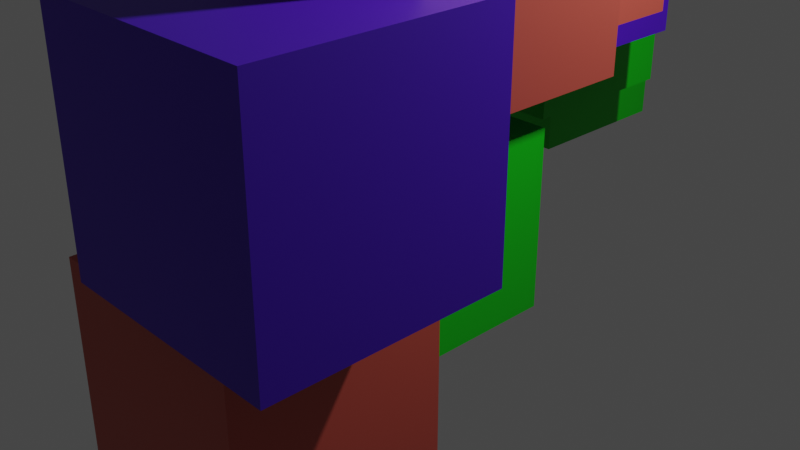 # Source: randomize_texture_trial.blend  (saved by Blender 3.3.6; exported with 4.5.12 LTS)
import bpy
from mathutils import Matrix  # noqa: F401  (used for matrix-valued properties, if any)

bpy.ops.wm.read_factory_settings(use_empty=True)
scene = bpy.context.scene
scene.name = 'Scene'

# ---- collections
col_collection = bpy.data.collections.new('Collection'); scene.collection.children.link(col_collection)

# ---- materials (node trees are filled in below, after node groups)
mat_material = bpy.data.materials.new('Material')

# ---- node groups
ng_3_random_object = bpy.data.node_groups.new('3_Random_Object', 'ShaderNodeTree')
_s = ng_3_random_object.interface.new_socket(name='Color', in_out='OUTPUT', socket_type='NodeSocketColor')
_N = ng_3_random_object.nodes; _L = ng_3_random_object.links
n0 = _N.new('NodeFrame'); n0.name = 'Frame.001'; n0.location = (-250, 450)
n0.label = 'Randomize Color/Texture'
n0.width = 1020
n1 = _N.new('NodeFrame'); n1.name = 'Frame'; n1.location = (-232, -45)
n1.label = 'Input'
n1.width = 203
n1.label_size = 19
n2 = _N.new('ShaderNodeObjectInfo'); n2.name = 'Object Info'; n2.location = (30, -270)
n3 = _N.new('ShaderNodeMath'); n3.name = 'Math'; n3.location = (290, -310)
n3.operation = 'ROUND'
n3.use_clamp = True
n3.inputs[2].default_value = 0.0
n4 = _N.new('ShaderNodeMath'); n4.name = 'Math.001'; n4.location = (610, -30)
n4.operation = 'ROUND'
n4.use_clamp = True
n4.inputs[2].default_value = 0.0
n5 = _N.new('ShaderNodeMath'); n5.name = 'Math.002'; n5.location = (290, -130)
n5.operation = 'PINGPONG'
n5.inputs[0].default_value = 1.0
n5.inputs[2].default_value = 0.0
n6 = _N.new('ShaderNodeMix'); n6.name = 'Mix'; n6.location = (570, -270)
n6.data_type = 'RGBA'
n7 = _N.new('ShaderNodeMix'); n7.name = 'Mix.001'; n7.location = (850, -70)
n7.data_type = 'RGBA'
n8 = _N.new('NodeGroupOutput'); n8.name = 'Group Output'; n8.location = (840, 380)
n9 = _N.new('NodeGroupInput'); n9.name = 'Group Input'; n9.location = (-702, 0)
n10 = _N.new('ShaderNodeRGB'); n10.name = 'RGB'; n10.location = (30, -231)
n10.outputs[0].default_value = (0.06617, 0.003905, 0.5, 1.0)
n11 = _N.new('ShaderNodeRGB'); n11.name = 'RGB.001'; n11.location = (30, -431)
n11.outputs[0].default_value = (0.5, 0.07654, 0.05328, 1.0)
n12 = _N.new('ShaderNodeRGB'); n12.name = 'RGB.002'; n12.location = (33, -30)
n12.outputs[0].default_value = (0.0, 0.5, 0.002291, 1.0)
n2.parent = n0
n3.parent = n0
n4.parent = n0
n5.parent = n0
n6.parent = n0
n7.parent = n0
n10.parent = n1
n11.parent = n1
n12.parent = n1
_L.new(n7.outputs[2], n8.inputs[0])
_L.new(n12.outputs[0], n6.inputs[6])
_L.new(n10.outputs[0], n6.inputs[7])
_L.new(n6.outputs[2], n7.inputs[6])
_L.new(n11.outputs[0], n7.inputs[7])
_L.new(n2.outputs[5], n3.inputs[0])
_L.new(n3.outputs[0], n6.inputs[0])
_L.new(n4.outputs[0], n7.inputs[0])
_L.new(n2.outputs[5], n5.inputs[1])
_L.new(n5.outputs[0], n4.inputs[0])
n8.is_active_output = True

# ---- material node trees
mat_material.use_nodes = True; mat_material.node_tree.nodes.clear()
_N = mat_material.node_tree.nodes; _L = mat_material.node_tree.links
n0 = _N.new('ShaderNodeBsdfPrincipled'); n0.name = 'Principled BSDF'; n0.location = (1920, 604)
n0.distribution = 'GGX'
n0.subsurface_method = 'BURLEY'
n0.inputs[3].default_value = 1.45
n0.inputs[27].default_value = (0.0, 0.0, 0.0, 1.0)
n0.inputs[28].default_value = 1.0
n1 = _N.new('ShaderNodeOutputMaterial'); n1.name = 'Material Output'; n1.location = (2220, 600)
n2 = _N.new('ShaderNodeGroup'); n2.name = 'Group'; n2.location = (1660, 600)
n2.width = 193
n2.node_tree = ng_3_random_object
_L.new(n2.outputs[0], n0.inputs[0])
_L.new(n0.outputs[0], n1.inputs[0])
n1.is_active_output = True

# ---- world
world_world = bpy.data.worlds.new('World'); scene.world = world_world
world_world.use_nodes = True; world_world.node_tree.nodes.clear()
_N = world_world.node_tree.nodes; _L = world_world.node_tree.links
n0 = _N.new('ShaderNodeOutputWorld'); n0.name = 'World Output'; n0.location = (300, 300)
n1 = _N.new('ShaderNodeBackground'); n1.name = 'Background'; n1.location = (10, 300)
n1.inputs[0].default_value = (0.05088, 0.05088, 0.05088, 1.0)
_L.new(n1.outputs[0], n0.inputs[0])
n0.is_active_output = True
world_world.color = (0.05088, 0.05088, 0.05088)
world_world.use_sun_shadow = False
world_world.sun_shadow_jitter_overblur = 0.0

# ---- cameras
cam_camera = bpy.data.cameras.new('Camera')
cam_camera.clip_end = 100.0
cam_camera.ortho_scale = 7.314

# ---- lights
light_light = bpy.data.lights.new('Light', 'POINT')
light_light.transmission_factor = 0.0
light_light.energy = 1000.0
light_light.shadow_soft_size = 0.1
light_light.shadow_maximum_resolution = 0.006
light_light.use_absolute_resolution = True

# ---- meshes
me_cube_068 = bpy.data.meshes.new('Cube.068')
me_cube_068.from_pydata([(-1.0, -1.0, -1.0), (-1.0, -1.0, 1.0), (-1.0, 1.0, -1.0), (-1.0, 1.0, 1.0), (1.0, -1.0, -1.0), (1.0, -1.0, 1.0), (1.0, 1.0, -1.0), (1.0, 1.0, 1.0)], [], [(0, 1, 3, 2), (2, 3, 7, 6), (6, 7, 5, 4), (4, 5, 1, 0), (2, 6, 4, 0), (7, 3, 1, 5)])
_uv = me_cube_068.uv_layers.new(name='UVMap')
_uv.uv.foreach_set('vector', [0.375, 0.0, 0.625, 0.0, 0.625, 0.25, 0.375, 0.25, 0.375, 0.25, 0.625, 0.25, 0.625, 0.5, 0.375, 0.5, 0.375, 0.5, 0.625, 0.5, 0.625, 0.75, 0.375, 0.75, 0.375, 0.75, 0.625, 0.75, 0.625, 1.0, 0.375, 1.0, 0.125, 0.5, 0.375, 0.5, 0.375, 0.75, 0.125, 0.75, 0.625, 0.5, 0.875, 0.5, 0.875, 0.75, 0.625, 0.75])
me_cube_068.materials.append(mat_material)
me_cube_068.use_remesh_fix_poles = True
me_cube_068.use_remesh_preserve_attributes = False
me_cube_068.update()
me_cube_001 = bpy.data.meshes.new('Cube.001')
me_cube_001.from_pydata([(-1.0, -1.0, -1.0), (-1.0, -1.0, 1.0), (-1.0, 1.0, -1.0), (-1.0, 1.0, 1.0), (1.0, -1.0, -1.0), (1.0, -1.0, 1.0), (1.0, 1.0, -1.0), (1.0, 1.0, 1.0)], [], [(0, 1, 3, 2), (2, 3, 7, 6), (6, 7, 5, 4), (4, 5, 1, 0), (2, 6, 4, 0), (7, 3, 1, 5)])
_uv = me_cube_001.uv_layers.new(name='UVMap')
_uv.uv.foreach_set('vector', [0.375, 0.0, 0.625, 0.0, 0.625, 0.25, 0.375, 0.25, 0.375, 0.25, 0.625, 0.25, 0.625, 0.5, 0.375, 0.5, 0.375, 0.5, 0.625, 0.5, 0.625, 0.75, 0.375, 0.75, 0.375, 0.75, 0.625, 0.75, 0.625, 1.0, 0.375, 1.0, 0.125, 0.5, 0.375, 0.5, 0.375, 0.75, 0.125, 0.75, 0.625, 0.5, 0.875, 0.5, 0.875, 0.75, 0.625, 0.75])
me_cube_001.materials.append(mat_material)
me_cube_001.use_remesh_fix_poles = True
me_cube_001.use_remesh_preserve_attributes = False
me_cube_001.update()
me_cube_002 = bpy.data.meshes.new('Cube.002')
me_cube_002.from_pydata([(-1.0, -1.0, -1.0), (-1.0, -1.0, 1.0), (-1.0, 1.0, -1.0), (-1.0, 1.0, 1.0), (1.0, -1.0, -1.0), (1.0, -1.0, 1.0), (1.0, 1.0, -1.0), (1.0, 1.0, 1.0)], [], [(0, 1, 3, 2), (2, 3, 7, 6), (6, 7, 5, 4), (4, 5, 1, 0), (2, 6, 4, 0), (7, 3, 1, 5)])
_uv = me_cube_002.uv_layers.new(name='UVMap')
_uv.uv.foreach_set('vector', [0.375, 0.0, 0.625, 0.0, 0.625, 0.25, 0.375, 0.25, 0.375, 0.25, 0.625, 0.25, 0.625, 0.5, 0.375, 0.5, 0.375, 0.5, 0.625, 0.5, 0.625, 0.75, 0.375, 0.75, 0.375, 0.75, 0.625, 0.75, 0.625, 1.0, 0.375, 1.0, 0.125, 0.5, 0.375, 0.5, 0.375, 0.75, 0.125, 0.75, 0.625, 0.5, 0.875, 0.5, 0.875, 0.75, 0.625, 0.75])
me_cube_002.materials.append(mat_material)
me_cube_002.use_remesh_fix_poles = True
me_cube_002.use_remesh_preserve_attributes = False
me_cube_002.update()
me_cube_003 = bpy.data.meshes.new('Cube.003')
me_cube_003.from_pydata([(-1.0, -1.0, -1.0), (-1.0, -1.0, 1.0), (-1.0, 1.0, -1.0), (-1.0, 1.0, 1.0), (1.0, -1.0, -1.0), (1.0, -1.0, 1.0), (1.0, 1.0, -1.0), (1.0, 1.0, 1.0)], [], [(0, 1, 3, 2), (2, 3, 7, 6), (6, 7, 5, 4), (4, 5, 1, 0), (2, 6, 4, 0), (7, 3, 1, 5)])
_uv = me_cube_003.uv_layers.new(name='UVMap')
_uv.uv.foreach_set('vector', [0.375, 0.0, 0.625, 0.0, 0.625, 0.25, 0.375, 0.25, 0.375, 0.25, 0.625, 0.25, 0.625, 0.5, 0.375, 0.5, 0.375, 0.5, 0.625, 0.5, 0.625, 0.75, 0.375, 0.75, 0.375, 0.75, 0.625, 0.75, 0.625, 1.0, 0.375, 1.0, 0.125, 0.5, 0.375, 0.5, 0.375, 0.75, 0.125, 0.75, 0.625, 0.5, 0.875, 0.5, 0.875, 0.75, 0.625, 0.75])
me_cube_003.materials.append(mat_material)
me_cube_003.use_remesh_fix_poles = True
me_cube_003.use_remesh_preserve_attributes = False
me_cube_003.update()
me_cube_004 = bpy.data.meshes.new('Cube.004')
me_cube_004.from_pydata([(-1.0, -1.0, -1.0), (-1.0, -1.0, 1.0), (-1.0, 1.0, -1.0), (-1.0, 1.0, 1.0), (1.0, -1.0, -1.0), (1.0, -1.0, 1.0), (1.0, 1.0, -1.0), (1.0, 1.0, 1.0)], [], [(0, 1, 3, 2), (2, 3, 7, 6), (6, 7, 5, 4), (4, 5, 1, 0), (2, 6, 4, 0), (7, 3, 1, 5)])
_uv = me_cube_004.uv_layers.new(name='UVMap')
_uv.uv.foreach_set('vector', [0.375, 0.0, 0.625, 0.0, 0.625, 0.25, 0.375, 0.25, 0.375, 0.25, 0.625, 0.25, 0.625, 0.5, 0.375, 0.5, 0.375, 0.5, 0.625, 0.5, 0.625, 0.75, 0.375, 0.75, 0.375, 0.75, 0.625, 0.75, 0.625, 1.0, 0.375, 1.0, 0.125, 0.5, 0.375, 0.5, 0.375, 0.75, 0.125, 0.75, 0.625, 0.5, 0.875, 0.5, 0.875, 0.75, 0.625, 0.75])
me_cube_004.materials.append(mat_material)
me_cube_004.use_remesh_fix_poles = True
me_cube_004.use_remesh_preserve_attributes = False
me_cube_004.update()
me_cube_005 = bpy.data.meshes.new('Cube.005')
me_cube_005.from_pydata([(-1.0, -1.0, -1.0), (-1.0, -1.0, 1.0), (-1.0, 1.0, -1.0), (-1.0, 1.0, 1.0), (1.0, -1.0, -1.0), (1.0, -1.0, 1.0), (1.0, 1.0, -1.0), (1.0, 1.0, 1.0)], [], [(0, 1, 3, 2), (2, 3, 7, 6), (6, 7, 5, 4), (4, 5, 1, 0), (2, 6, 4, 0), (7, 3, 1, 5)])
_uv = me_cube_005.uv_layers.new(name='UVMap')
_uv.uv.foreach_set('vector', [0.375, 0.0, 0.625, 0.0, 0.625, 0.25, 0.375, 0.25, 0.375, 0.25, 0.625, 0.25, 0.625, 0.5, 0.375, 0.5, 0.375, 0.5, 0.625, 0.5, 0.625, 0.75, 0.375, 0.75, 0.375, 0.75, 0.625, 0.75, 0.625, 1.0, 0.375, 1.0, 0.125, 0.5, 0.375, 0.5, 0.375, 0.75, 0.125, 0.75, 0.625, 0.5, 0.875, 0.5, 0.875, 0.75, 0.625, 0.75])
me_cube_005.materials.append(mat_material)
me_cube_005.use_remesh_fix_poles = True
me_cube_005.use_remesh_preserve_attributes = False
me_cube_005.update()
me_cube_006 = bpy.data.meshes.new('Cube.006')
me_cube_006.from_pydata([(-1.0, -1.0, -1.0), (-1.0, -1.0, 1.0), (-1.0, 1.0, -1.0), (-1.0, 1.0, 1.0), (1.0, -1.0, -1.0), (1.0, -1.0, 1.0), (1.0, 1.0, -1.0), (1.0, 1.0, 1.0)], [], [(0, 1, 3, 2), (2, 3, 7, 6), (6, 7, 5, 4), (4, 5, 1, 0), (2, 6, 4, 0), (7, 3, 1, 5)])
_uv = me_cube_006.uv_layers.new(name='UVMap')
_uv.uv.foreach_set('vector', [0.375, 0.0, 0.625, 0.0, 0.625, 0.25, 0.375, 0.25, 0.375, 0.25, 0.625, 0.25, 0.625, 0.5, 0.375, 0.5, 0.375, 0.5, 0.625, 0.5, 0.625, 0.75, 0.375, 0.75, 0.375, 0.75, 0.625, 0.75, 0.625, 1.0, 0.375, 1.0, 0.125, 0.5, 0.375, 0.5, 0.375, 0.75, 0.125, 0.75, 0.625, 0.5, 0.875, 0.5, 0.875, 0.75, 0.625, 0.75])
me_cube_006.materials.append(mat_material)
me_cube_006.use_remesh_fix_poles = True
me_cube_006.use_remesh_preserve_attributes = False
me_cube_006.update()
me_cube_007 = bpy.data.meshes.new('Cube.007')
me_cube_007.from_pydata([(-1.0, -1.0, -1.0), (-1.0, -1.0, 1.0), (-1.0, 1.0, -1.0), (-1.0, 1.0, 1.0), (1.0, -1.0, -1.0), (1.0, -1.0, 1.0), (1.0, 1.0, -1.0), (1.0, 1.0, 1.0)], [], [(0, 1, 3, 2), (2, 3, 7, 6), (6, 7, 5, 4), (4, 5, 1, 0), (2, 6, 4, 0), (7, 3, 1, 5)])
_uv = me_cube_007.uv_layers.new(name='UVMap')
_uv.uv.foreach_set('vector', [0.375, 0.0, 0.625, 0.0, 0.625, 0.25, 0.375, 0.25, 0.375, 0.25, 0.625, 0.25, 0.625, 0.5, 0.375, 0.5, 0.375, 0.5, 0.625, 0.5, 0.625, 0.75, 0.375, 0.75, 0.375, 0.75, 0.625, 0.75, 0.625, 1.0, 0.375, 1.0, 0.125, 0.5, 0.375, 0.5, 0.375, 0.75, 0.125, 0.75, 0.625, 0.5, 0.875, 0.5, 0.875, 0.75, 0.625, 0.75])
me_cube_007.materials.append(mat_material)
me_cube_007.use_remesh_fix_poles = True
me_cube_007.use_remesh_preserve_attributes = False
me_cube_007.update()

# ---- objects
ob_light = bpy.data.objects.new('Light', light_light)
ob_camera = bpy.data.objects.new('Camera', cam_camera)
ob_cube = bpy.data.objects.new('Cube', me_cube_068)
ob_cube_001 = bpy.data.objects.new('Cube.001', me_cube_001)
ob_cube_002 = bpy.data.objects.new('Cube.002', me_cube_002)
ob_cube_003 = bpy.data.objects.new('Cube.003', me_cube_003)
ob_cube_004 = bpy.data.objects.new('Cube.004', me_cube_004)
ob_cube_005 = bpy.data.objects.new('Cube.005', me_cube_005)
ob_cube_006 = bpy.data.objects.new('Cube.006', me_cube_006)
ob_cube_007 = bpy.data.objects.new('Cube.007', me_cube_007)

# ---- transforms, parenting, visibility, modifiers, constraints
ob_light.location = (4.076, 1.005, 5.904)
ob_light.rotation_euler = (0.6503, 0.05522, 1.866)
ob_light.lock_rotations_4d = False
ob_light.empty_display_type = 'ARROWS'
ob_light.color = (0.0, 0.0, 0.0, 0.0)
ob_light.lineart.crease_threshold = 0.0
ob_camera.location = (7.359, -6.926, 4.958)
ob_camera.rotation_euler = (1.109, 0.0, 0.8149)
ob_camera.lock_rotations_4d = False
ob_camera.empty_display_type = 'ARROWS'
ob_camera.color = (0.0, 0.0, 0.0, 0.0)
ob_camera.display_type = 'WIRE'
ob_camera.lineart.crease_threshold = 0.0
ob_cube.location = (0.0, 0.0, 0.0)
ob_cube_001.location = (1.203, -2.641, -0.02582)
ob_cube_002.location = (-0.9014, 3.085, 1.548)
ob_cube_003.location = (-0.1257, 2.097, 2.52)
ob_cube_004.location = (0.7524, 0.6614, 3.182)
ob_cube_005.location = (1.709, -1.361, 3.268)
ob_cube_006.location = (2.138, -3.012, 2.279)
ob_cube_007.location = (-1.823, 4.372, 0.5505)

# ---- collection membership
col_collection.objects.link(ob_light)
col_collection.objects.link(ob_camera)
col_collection.objects.link(ob_cube)
col_collection.objects.link(ob_cube_001)
col_collection.objects.link(ob_cube_002)
col_collection.objects.link(ob_cube_003)
col_collection.objects.link(ob_cube_004)
col_collection.objects.link(ob_cube_005)
col_collection.objects.link(ob_cube_006)
col_collection.objects.link(ob_cube_007)

# ---- scene / render settings (as saved in the file)
scene.camera = ob_camera
scene.frame_start = 1; scene.frame_end = 250; scene.frame_set(41)
scene.render.engine = 'CYCLES'
scene.cycles.feature_set = 'EXPERIMENTAL'
scene.cycles.samples = 32
scene.cycles.sampling_pattern = 'TABULATED_SOBOL'
scene.cycles.use_light_tree = False
scene.view_settings.view_transform = 'Filmic'
bpy.context.view_layer.update()
